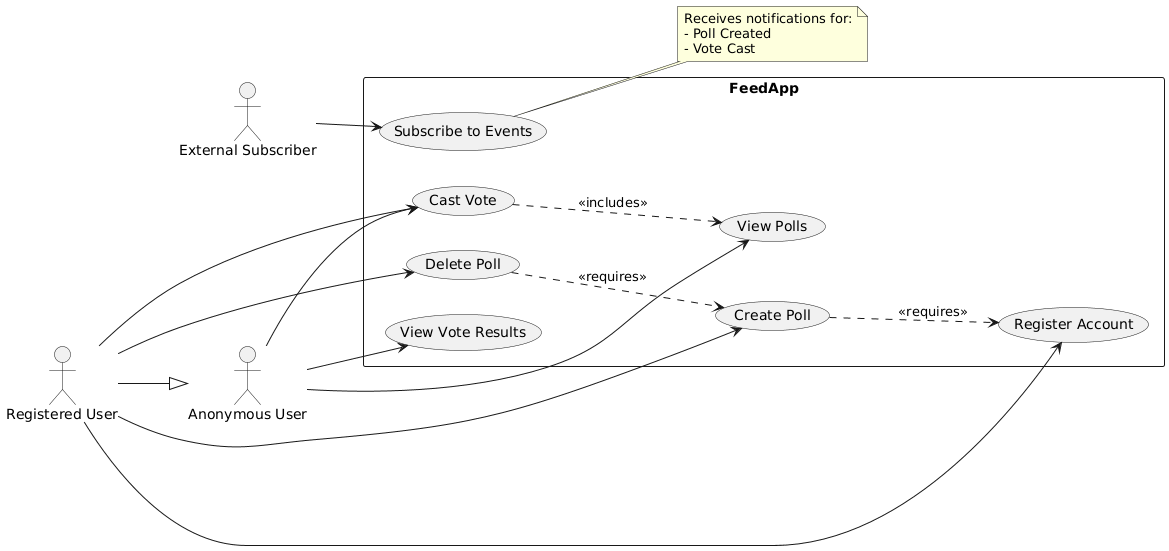

The diagram above was rendered by PlantUML. Its source (embedded in the PNG):
@startuml
left to right direction
skinparam packageStyle rectangle

actor "Anonymous User" as Anon
actor "Registered User" as User
actor "External Subscriber" as Subscriber

rectangle "FeedApp" {
  usecase "Register Account" as UC1
  usecase "Create Poll" as UC2
  usecase "View Polls" as UC3
  usecase "Cast Vote" as UC4
  usecase "View Vote Results" as UC5
  usecase "Delete Poll" as UC6
  usecase "Subscribe to Events" as UC7
}

' Anonymous can view polls, view results, and cast votes
Anon --> UC3
Anon --> UC5
Anon --> UC4

' User extends Anonymous
User --|> Anon

' Registered users can do everything
User --> UC1
User --> UC2
User --> UC4
User --> UC6

' External subscribers receive events
Subscriber --> UC7

' Dependencies
UC4 ..> UC3 : <<includes>>
UC2 ..> UC1 : <<requires>>
UC6 ..> UC2 : <<requires>>

note right of UC7
  Receives notifications for:
  - Poll Created
  - Vote Cast
end note
@enduml